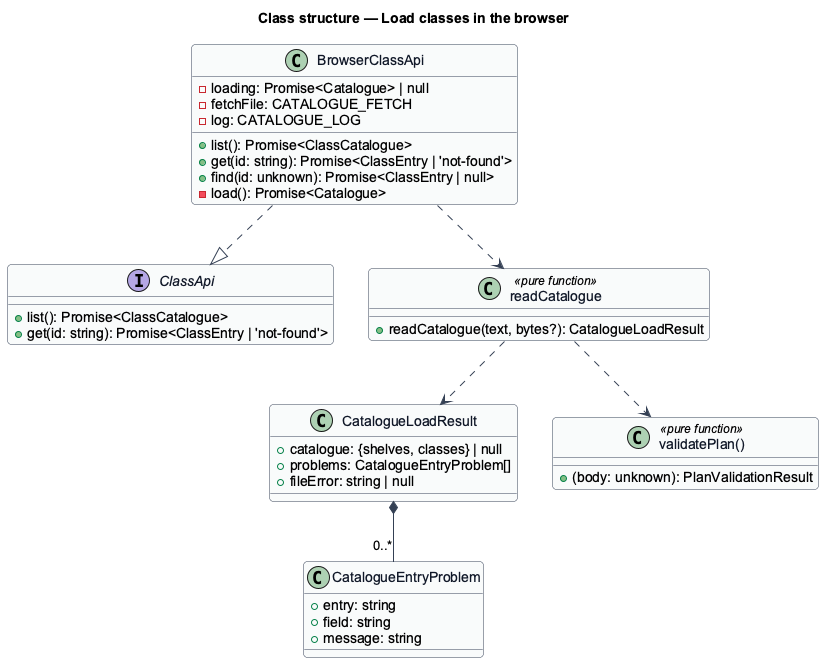

The diagram above was rendered by PlantUML. Its source (embedded in the PNG):
@startuml
skinparam backgroundColor #FFFFFF
skinparam shadowing false
skinparam roundcorner 8
skinparam defaultFontName Arial
skinparam ArrowColor #344054
skinparam class {
  BorderColor #344054
  FontColor #101828
  BackgroundColor #F9FAFB
}
title Class structure — Load classes in the browser

interface ClassApi {
  +list(): Promise<ClassCatalogue>
  +get(id: string): Promise<ClassEntry | 'not-found'>
}
class BrowserClassApi {
  -loading: Promise<Catalogue> | null
  -fetchFile: CATALOGUE_FETCH
  -log: CATALOGUE_LOG
  +list(): Promise<ClassCatalogue>
  +get(id: string): Promise<ClassEntry | 'not-found'>
  +find(id: unknown): Promise<ClassEntry | null>
  -load(): Promise<Catalogue>
}
class "readCatalogue" as ClassCatalogueReader <<pure function>> {
  +readCatalogue(text, bytes?): CatalogueLoadResult
}
class "CatalogueLoadResult" as CatalogueResult {
  +catalogue: {shelves, classes} | null
  +problems: CatalogueEntryProblem[]
  +fileError: string | null
}
class "CatalogueEntryProblem" as CatalogueProblem {
  +entry: string
  +field: string
  +message: string
}
class "validatePlan()" as WorkoutPlanValidator <<pure function>> {
  +(body: unknown): PlanValidationResult
}
BrowserClassApi ..|> ClassApi
BrowserClassApi ..> ClassCatalogueReader
ClassCatalogueReader ..> CatalogueResult
CatalogueResult *-- "0..*" CatalogueProblem
ClassCatalogueReader ..> WorkoutPlanValidator
@enduml